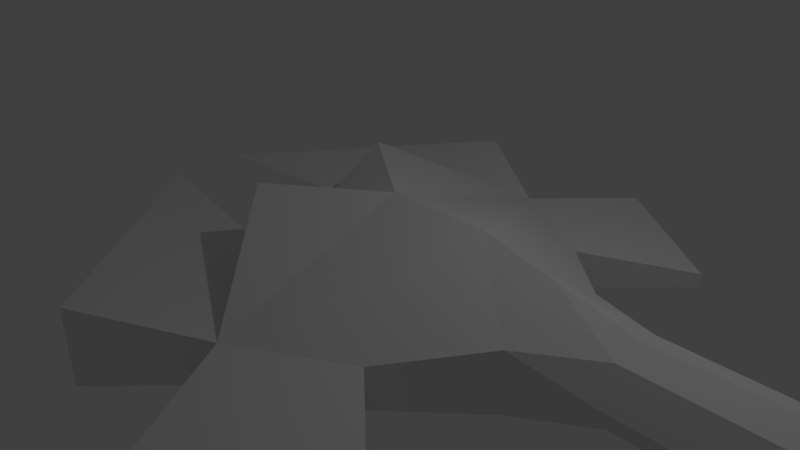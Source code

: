# Source: mr_bitey.blend  (saved by Blender 2.77.0; exported with 4.5.12 LTS)
import bpy
from mathutils import Matrix  # noqa: F401  (used for matrix-valued properties, if any)

bpy.ops.wm.read_factory_settings(use_empty=True)
scene = bpy.context.scene
scene.name = 'Scene'

# ---- collections
col_collection_1 = bpy.data.collections.new('Collection 1'); scene.collection.children.link(col_collection_1)

# ---- materials (node trees are filled in below, after node groups)
mat_material = bpy.data.materials.new('Material')
mat_material.alpha_threshold = 0.0
mat_material.use_transparent_shadow = False
mat_material.roughness = 0.5
mat_material.line_color = (0.0, 0.0, 0.0, 1.0)

# ---- material node trees

# ---- world
world_world = bpy.data.worlds.new('World'); scene.world = world_world
world_world.color = (0.05088, 0.05088, 0.05088)
world_world.use_sun_shadow = False
world_world.sun_shadow_jitter_overblur = 0.0
world_world.cycles.sampling_method = 'MANUAL'

# ---- cameras
cam_camera = bpy.data.cameras.new('Camera')
cam_camera.clip_end = 100.0
cam_camera.lens = 35.0
cam_camera.sensor_width = 32.0
cam_camera.sensor_height = 18.0
cam_camera.ortho_scale = 7.314
cam_camera.dof.focus_distance = 0.0
cam_camera.dof.aperture_fstop = 128.0

# ---- lights
light_lamp = bpy.data.lights.new('Lamp', 'POINT')
light_lamp.transmission_factor = 0.0
light_lamp.cutoff_distance = 30.0
light_lamp.energy = 100.0
light_lamp.shadow_buffer_clip_start = 1.001
light_lamp.shadow_soft_size = 0.1
light_lamp.shadow_maximum_resolution = 0.006
light_lamp.use_absolute_resolution = True

# ---- meshes
me_cube = bpy.data.meshes.new('Cube')
me_cube.from_pydata([(7.668, 0.001637, 0.5376), (1.847, -1.78, -0.4748), (-1.0, -1.0, -1.0), (7.668, -0.3454, 0.4117), (7.668, -0.5587, -0.02268), (1.847, -1.78, 0.07632), (-1.0, -1.0, 1.0), (7.668, -0.3454, -0.3933), (7.668, 0.001638, -0.583), (3.85, -0.3471, -0.3706), (1.183, -4.216, -0.18), (3.85, -0.3471, 0.4343), (1.183, -4.216, -0.3657), (0.4235, -2.619, -0.4748), (-0.6002, -1.0, 0.0), (3.054, -2.821, -0.18), (3.054, -2.821, -0.3657), (0.4235, -2.619, 0.07632), (-1.117, -3.634, -0.7928), (3.85, -0.5603, 1.192e-07), (2.849, -0.7802, 0.2967), (-3.864, -0.509, 0.1235), (2.849, -0.7802, -0.5188), (-1.117, -3.634, 0.2708), (7.907, 0.001638, -0.02268), (7.668, -0.001637, 0.5376), (1.847, 1.78, -0.4748), (-1.0, 1.0, -1.0), (7.668, 0.3454, 0.4117), (7.668, 0.5587, -0.02268), (1.847, 1.78, 0.07632), (-1.0, 1.0, 1.0), (7.668, 0.3454, -0.3933), (7.668, -0.001638, -0.583), (3.85, 0.3471, -0.3706), (1.183, 4.216, -0.18), (3.85, 0.3471, 0.4343), (1.134, 0.0, -0.396), (1.183, 4.216, -0.3657), (0.4235, 2.619, -0.4748), (-1.0, 0.0, -0.4711), (-0.6002, 1.0, 0.0), (3.054, 2.821, -0.18), (1.847, 0.0, 1.006), (3.054, 2.821, -0.3657), (0.4235, 2.619, 0.07632), (-1.0, 0.0, 0.4125), (3.85, 0.0, -0.5603), (-1.117, 3.634, -0.7928), (3.85, 0.5603, 1.192e-07), (3.85, 0.0, 0.5603), (2.849, 0.7802, 0.2967), (-3.864, 0.509, 0.1235), (2.849, 0.7802, -0.5188), (-1.117, 3.634, 0.2708), (2.849, 0.0, -0.7802), (4.089, 0.0, 1.192e-07), (-0.6002, 0.0, 0.0), (2.849, 0.0, 0.7802), (0.4235, 0.0, 1.006), (-0.2893, 0.0, -0.396), (7.907, -0.001638, -0.02268)], [], [(60, 13, 2, 40), (59, 46, 6, 17), (58, 20, 11, 50), (14, 17, 6), (50, 11, 3, 0), (19, 22, 9), (22, 55, 47, 9), (1, 37, 55, 22), (19, 9, 7, 4), (9, 47, 8, 7), (11, 19, 4, 3), (20, 22, 19), (20, 19, 11), (5, 1, 22, 20), (47, 56, 24, 8), (56, 50, 0, 24), (8, 24, 4, 7), (24, 0, 3, 4), (13, 1, 16, 12), (1, 5, 15, 16), (17, 13, 12, 10), (2, 14, 57, 40), (14, 6, 46, 57), (13, 17, 23, 18), (13, 14, 2), (5, 17, 10, 15), (16, 15, 10, 12), (17, 14, 21, 23), (43, 5, 20, 58), (43, 59, 17, 5), (14, 13, 18, 21), (18, 23, 21), (37, 1, 13, 60), (60, 40, 27, 39), (59, 45, 31, 46), (58, 50, 36, 51), (41, 31, 45), (50, 25, 28, 36), (49, 34, 53), (53, 34, 47, 55), (26, 53, 55, 37), (49, 29, 32, 34), (34, 32, 33, 47), (36, 28, 29, 49), (51, 49, 53), (51, 36, 49), (30, 51, 53, 26), (47, 33, 61, 56), (56, 61, 25, 50), (33, 32, 29, 61), (61, 29, 28, 25), (39, 38, 44, 26), (26, 44, 42, 30), (45, 35, 38, 39), (27, 40, 57, 41), (41, 57, 46, 31), (39, 48, 54, 45), (39, 27, 41), (30, 42, 35, 45), (44, 38, 35, 42), (45, 54, 52, 41), (43, 58, 51, 30), (43, 30, 45, 59), (41, 52, 48, 39), (48, 52, 54), (37, 60, 39, 26)])
me_cube.materials.append(mat_material)
me_cube.use_remesh_preserve_volume = False
me_cube.use_remesh_preserve_attributes = False
me_cube.use_mirror_vertex_groups = False
me_cube.update()
arm_armature = bpy.data.armatures.new('Armature')  # bones are not reproduced

# ---- objects
ob_armature = bpy.data.objects.new('Armature', arm_armature)
ob_cube = bpy.data.objects.new('Cube', me_cube)
ob_lamp = bpy.data.objects.new('Lamp', light_lamp)
ob_camera = bpy.data.objects.new('Camera', cam_camera)

# ---- transforms, parenting, visibility, modifiers, constraints
ob_armature.location = (7.807, 0.0, 0.0)
ob_armature.lineart.crease_threshold = 0.0
ob_cube.parent = ob_armature
ob_cube.matrix_parent_inverse = Matrix(((1.0, 0.0, 0.0, -7.807), (0.0, 1.0, 0.0, -0.0), (0.0, 0.0, 1.0, -0.0), (0.0, 0.0, 0.0, 1.0)))
ob_cube.location = (0.0, 0.0, 0.0)
ob_cube.lock_rotations_4d = False
ob_cube.empty_display_type = 'ARROWS'
ob_cube.lineart.crease_threshold = 0.0
_vg = ob_cube.vertex_groups.new(name='Bone')
for _i, _w in zip([0, 3, 4, 7, 8, 24, 25, 28, 29, 32, 33, 61], [0.9784, 0.9855, 0.9825, 0.9689, 0.9717, 1.0, 0.9784, 0.9855, 0.9825, 0.9689, 0.9717, 1.0]): _vg.add([_i], _w, 'REPLACE')
_vg = ob_cube.vertex_groups.new(name='Bone.001')
for _i, _w in zip([9, 11, 19, 20, 34, 36, 47, 49, 50, 51, 55, 56, 58], [1.0, 1.0, 1.0, 0.01285, 1.0, 1.0, 1.0, 1.0, 1.0, 0.01285, 0.01298, 0.9762, 0.09263]): _vg.add([_i], _w, 'REPLACE')
_vg = ob_cube.vertex_groups.new(name='Bone.002')
for _i, _w in zip([1, 2, 9, 11, 19, 20, 22, 26, 27, 34, 36, 37, 40, 43, 47, 49, 50, 51, 53, 55, 58, 59, 60], [0.02, 0.03804, 0.8884, 0.4927, 0.8664, 0.8676, 0.8341, 0.02, 0.03804, 0.8884, 0.4927, 0.9449, 0.04152, 1.0, 0.6978, 0.8664, 0.1577, 0.8676, 0.8341, 0.9543, 1.0, 0.1141, 0.1221]): _vg.add([_i], _w, 'REPLACE')
_vg = ob_cube.vertex_groups.new(name='Bone.003')
for _i, _w in zip([6, 31, 43, 46, 58, 59], [0.07601, 0.07601, 0.1787, 0.08899, 0.02115, 0.7494]): _vg.add([_i], _w, 'REPLACE')
_vg = ob_cube.vertex_groups.new(name='Bone.006')
for _i, _w in zip([2, 6, 10, 12, 13, 14, 17, 18, 23, 27, 31, 35, 37, 38, 39, 40, 41, 45, 46, 48, 54, 57, 59, 60], [1.0, 1.0, 0.1052, 0.1071, 0.1524, 0.9867, 1.0, 0.0, 0.0, 0.0, 0.0, 0.0, 0.01916, 0.0, 0.0, 1.0, 0.0, 0.0, 1.0, 0.0, 0.0, 1.0, 1.0, 0.0]): _vg.add([_i], _w, 'REPLACE')
_vg = ob_cube.vertex_groups.new(name='Bone.009')
for _i, _w in zip([1, 2, 3, 9, 13, 14, 17, 18, 19, 21, 22, 23, 26, 27, 35, 37, 38, 39, 41, 44, 45, 46, 48, 52, 53, 54, 55], [0.0, 0.0, 0.0, 0.0, 0.0, 0.0, 0.0, 1.0, 0.0, 1.0, 0.0, 1.0, 0.0, 0.0, 0.0, 0.0, 0.0, 0.0, 0.0, 0.0, 0.0, 0.003564, 0.0, 0.0, 0.0, 0.0, 0.0]): _vg.add([_i], _w, 'REPLACE')
_vg = ob_cube.vertex_groups.new(name='Bone.007')
for _i, _w in zip([2, 27, 31, 37, 39, 40, 41, 45, 46, 57, 59, 60], [0.01947, 1.0, 1.0, 0.0003592, 1.0, 1.0, 1.0, 1.0, 1.0, 0.6592, 1.0, 0.007348]): _vg.add([_i], _w, 'REPLACE')
_vg = ob_cube.vertex_groups.new(name='Bone.008')
_vg.add([41, 48, 52, 54], 1.0, 'REPLACE')
_vg = ob_cube.vertex_groups.new(name='Bone.004')
_vg.add([26, 30, 35, 38, 39, 42, 44, 45], 1.0, 'REPLACE')
_vg = ob_cube.vertex_groups.new(name='Bone.005')
for _i, _w in zip([1, 2, 5, 10, 12, 13, 14, 15, 16, 17, 18, 20, 21, 22, 23, 26, 27, 30, 35, 38, 39, 40, 42, 43, 44, 45, 48, 51, 52, 53, 54, 57, 58, 59, 60], [1.0, 0.04147, 1.0, 1.0, 1.0, 0.2501, 0.0, 1.0, 1.0, 1.0, 0.006025, 0.08748, 0.0, 0.1415, 0.03208, 0.0, 0.04147, 0.0, 0.0, 0.0, 0.0, 0.0, 0.0, 0.08027, 0.0, 0.0, 0.0, 0.0, 0.0, 0.0, 0.03208, 0.0, 0.01421, 0.009325, 0.0]): _vg.add([_i], _w, 'REPLACE')
_m = ob_cube.modifiers.new('Armature', 'ARMATURE')
_m.object = ob_armature
ob_lamp.location = (4.076, 1.005, 5.904)
ob_lamp.rotation_euler = (0.6503, 0.05522, 1.866)
ob_lamp.lock_rotations_4d = False
ob_lamp.empty_display_type = 'ARROWS'
ob_lamp.color = (0.0, 0.0, 0.0, 0.0)
ob_lamp.lineart.crease_threshold = 0.0
ob_camera.location = (7.481, -6.508, 5.344)
ob_camera.rotation_euler = (1.109, 0.01082, 0.8149)
ob_camera.lock_rotations_4d = False
ob_camera.empty_display_type = 'ARROWS'
ob_camera.color = (0.0, 0.0, 0.0, 0.0)
ob_camera.display_type = 'WIRE'
ob_camera.lineart.crease_threshold = 0.0

# ---- collection membership
col_collection_1.objects.link(ob_armature)
col_collection_1.objects.link(ob_cube)
col_collection_1.objects.link(ob_lamp)
col_collection_1.objects.link(ob_camera)

# ---- scene / render settings (as saved in the file)
scene.camera = ob_camera
scene.frame_start = 1; scene.frame_end = 250; scene.frame_set(1)
scene.render.engine = 'BLENDER_EEVEE_NEXT'
scene.render.resolution_percentage = 50
scene.render.dither_intensity = 0.0
scene.cycles.use_denoising = False
scene.cycles.samples = 128
scene.cycles.sampling_pattern = 'TABULATED_SOBOL'
scene.cycles.light_sampling_threshold = 0.0
scene.cycles.use_adaptive_sampling = False
scene.cycles.use_light_tree = False
scene.cycles.blur_glossy = 0.0
scene.cycles.sample_clamp_indirect = 0.0
scene.view_settings.view_transform = 'Standard'
bpy.context.view_layer.update()

